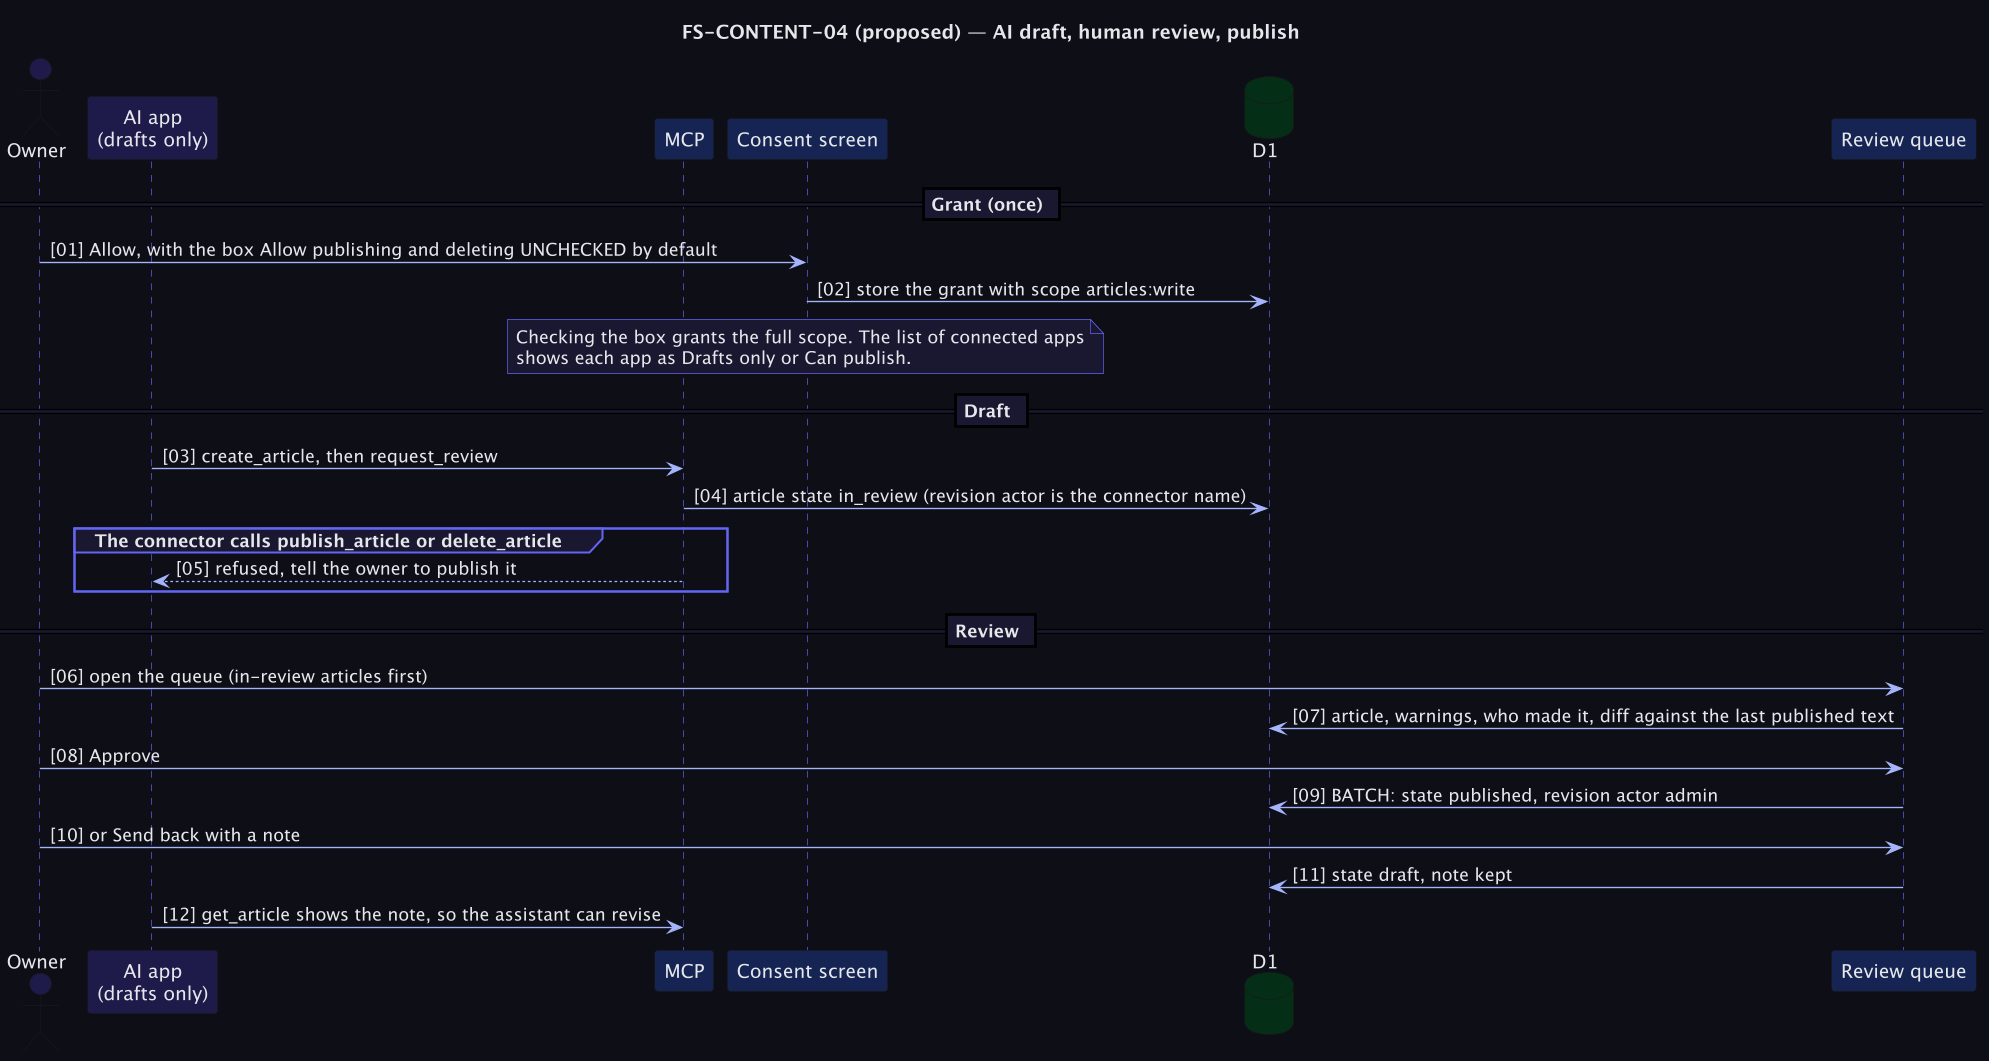

The diagram above was rendered by PlantUML. Its source (embedded in the PNG):
@startuml fs_content_04_seq_review
skinparamlocked dpi 130
skinparam backgroundColor #0F0E17
skinparam defaultFontColor #E5E7EB
skinparam sequenceArrowColor #A5B4FC
skinparam sequenceLifeLineBorderColor #6366F1
skinparam sequenceGroupBackgroundColor #1A1830
skinparam sequenceGroupBorderColor #6366F1
skinparam sequenceDividerBackgroundColor #1A1830
skinparam sequenceDividerFontColor #E5E7EB
skinparam noteBackgroundColor #1A1830
skinparam noteBorderColor #6366F1
skinparam noteFontColor #E5E7EB
skinparam titleFontColor #E5E7EB
skinparam ParticipantFontColor #E5E7EB
skinparam stateBackgroundColor #172554
skinparam stateBorderColor #6366F1
skinparam stateFontColor #E5E7EB
skinparam stateArrowColor #A5B4FC
title FS-CONTENT-04 (proposed) — AI draft, human review, publish
autonumber "[00]"

actor "Owner" as O #1E1B4B
participant "AI app\n(drafts only)" as AI #1E1B4B
participant "MCP" as M #172554
participant "Consent screen" as CP #172554
database "D1" as DB #052E16
participant "Review queue" as Q #172554

== Grant (once) ==
O -> CP : Allow, with the box Allow publishing and deleting UNCHECKED by default
CP -> DB : store the grant with scope articles:write
note over CP
  Checking the box grants the full scope. The list of connected apps
  shows each app as Drafts only or Can publish.
end note

== Draft ==
AI -> M : create_article, then request_review
M -> DB : article state in_review (revision actor is the connector name)
group The connector calls publish_article or delete_article
  M --> AI : refused, tell the owner to publish it
end

== Review ==
O -> Q : open the queue (in-review articles first)
Q -> DB : article, warnings, who made it, diff against the last published text
O -> Q : Approve
Q -> DB : BATCH: state published, revision actor admin
O -> Q : or Send back with a note
Q -> DB : state draft, note kept
AI -> M : get_article shows the note, so the assistant can revise
@enduml